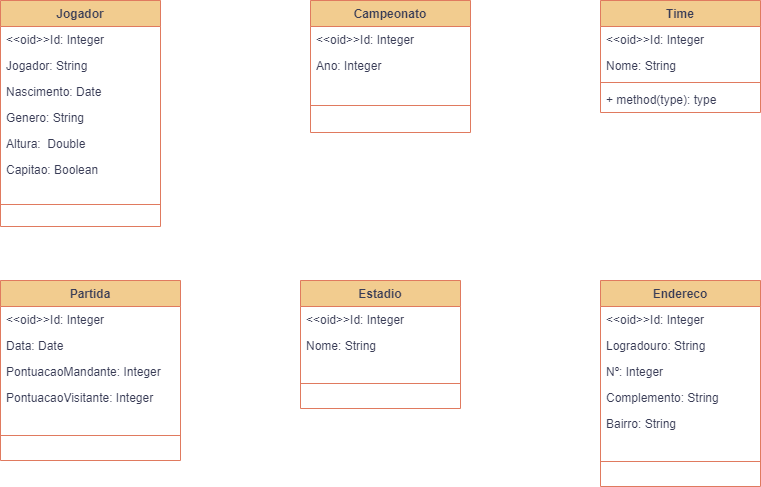

The diagram above was exported from draw.io. Its source (the exported page's mxGraphModel, read from the mxfile embedded in the PNG):
<mxGraphModel dx="1422" dy="754" grid="1" gridSize="10" guides="1" tooltips="1" connect="1" arrows="1" fold="1" page="1" pageScale="1" pageWidth="827" pageHeight="1169" background="#F4F1DE" math="0" shadow="0">
  <root>
    <mxCell id="0" />
    <mxCell id="1" parent="0" />
    <mxCell id="dytj4ynEOdf7e5oKzuXP-4" value="Campeonato" style="swimlane;fontStyle=1;align=center;verticalAlign=top;childLayout=stackLayout;horizontal=1;startSize=26;horizontalStack=0;resizeParent=1;resizeParentMax=0;resizeLast=0;collapsible=1;marginBottom=0;strokeColor=#E07A5F;fontColor=#393C56;fillColor=#F2CC8F;" vertex="1" parent="1">
      <mxGeometry x="320" y="40" width="160" height="132" as="geometry" />
    </mxCell>
    <mxCell id="dytj4ynEOdf7e5oKzuXP-5" value="&lt;&lt;oid&gt;&gt;Id: Integer" style="text;strokeColor=none;fillColor=none;align=left;verticalAlign=top;spacingLeft=4;spacingRight=4;overflow=hidden;rotatable=0;points=[[0,0.5],[1,0.5]];portConstraint=eastwest;fontColor=#393C56;" vertex="1" parent="dytj4ynEOdf7e5oKzuXP-4">
      <mxGeometry y="26" width="160" height="26" as="geometry" />
    </mxCell>
    <mxCell id="dytj4ynEOdf7e5oKzuXP-23" value="Ano: Integer" style="text;strokeColor=none;fillColor=none;align=left;verticalAlign=top;spacingLeft=4;spacingRight=4;overflow=hidden;rotatable=0;points=[[0,0.5],[1,0.5]];portConstraint=eastwest;fontColor=#393C56;" vertex="1" parent="dytj4ynEOdf7e5oKzuXP-4">
      <mxGeometry y="52" width="160" height="26" as="geometry" />
    </mxCell>
    <mxCell id="dytj4ynEOdf7e5oKzuXP-6" value="" style="line;strokeWidth=1;fillColor=none;align=left;verticalAlign=middle;spacingTop=-1;spacingLeft=3;spacingRight=3;rotatable=0;labelPosition=right;points=[];portConstraint=eastwest;strokeColor=inherit;fontColor=#393C56;" vertex="1" parent="dytj4ynEOdf7e5oKzuXP-4">
      <mxGeometry y="78" width="160" height="54" as="geometry" />
    </mxCell>
    <mxCell id="dytj4ynEOdf7e5oKzuXP-8" value="Jogador" style="swimlane;fontStyle=1;align=center;verticalAlign=top;childLayout=stackLayout;horizontal=1;startSize=26;horizontalStack=0;resizeParent=1;resizeParentMax=0;resizeLast=0;collapsible=1;marginBottom=0;strokeColor=#E07A5F;fontColor=#393C56;fillColor=#F2CC8F;" vertex="1" parent="1">
      <mxGeometry x="10" y="40" width="160" height="226" as="geometry" />
    </mxCell>
    <mxCell id="dytj4ynEOdf7e5oKzuXP-9" value="&lt;&lt;oid&gt;&gt;Id: Integer" style="text;strokeColor=none;fillColor=none;align=left;verticalAlign=top;spacingLeft=4;spacingRight=4;overflow=hidden;rotatable=0;points=[[0,0.5],[1,0.5]];portConstraint=eastwest;fontColor=#393C56;" vertex="1" parent="dytj4ynEOdf7e5oKzuXP-8">
      <mxGeometry y="26" width="160" height="26" as="geometry" />
    </mxCell>
    <mxCell id="dytj4ynEOdf7e5oKzuXP-16" value="Jogador: String" style="text;strokeColor=none;fillColor=none;align=left;verticalAlign=top;spacingLeft=4;spacingRight=4;overflow=hidden;rotatable=0;points=[[0,0.5],[1,0.5]];portConstraint=eastwest;fontColor=#393C56;" vertex="1" parent="dytj4ynEOdf7e5oKzuXP-8">
      <mxGeometry y="52" width="160" height="26" as="geometry" />
    </mxCell>
    <mxCell id="dytj4ynEOdf7e5oKzuXP-18" value="Nascimento: Date" style="text;strokeColor=none;fillColor=none;align=left;verticalAlign=top;spacingLeft=4;spacingRight=4;overflow=hidden;rotatable=0;points=[[0,0.5],[1,0.5]];portConstraint=eastwest;fontColor=#393C56;" vertex="1" parent="dytj4ynEOdf7e5oKzuXP-8">
      <mxGeometry y="78" width="160" height="26" as="geometry" />
    </mxCell>
    <mxCell id="dytj4ynEOdf7e5oKzuXP-27" value="Genero: String" style="text;strokeColor=none;fillColor=none;align=left;verticalAlign=top;spacingLeft=4;spacingRight=4;overflow=hidden;rotatable=0;points=[[0,0.5],[1,0.5]];portConstraint=eastwest;fontColor=#393C56;" vertex="1" parent="dytj4ynEOdf7e5oKzuXP-8">
      <mxGeometry y="104" width="160" height="26" as="geometry" />
    </mxCell>
    <mxCell id="dytj4ynEOdf7e5oKzuXP-17" value="Altura:  Double" style="text;strokeColor=none;fillColor=none;align=left;verticalAlign=top;spacingLeft=4;spacingRight=4;overflow=hidden;rotatable=0;points=[[0,0.5],[1,0.5]];portConstraint=eastwest;fontColor=#393C56;" vertex="1" parent="dytj4ynEOdf7e5oKzuXP-8">
      <mxGeometry y="130" width="160" height="26" as="geometry" />
    </mxCell>
    <mxCell id="dytj4ynEOdf7e5oKzuXP-19" value="Capitao: Boolean" style="text;strokeColor=none;fillColor=none;align=left;verticalAlign=top;spacingLeft=4;spacingRight=4;overflow=hidden;rotatable=0;points=[[0,0.5],[1,0.5]];portConstraint=eastwest;fontColor=#393C56;" vertex="1" parent="dytj4ynEOdf7e5oKzuXP-8">
      <mxGeometry y="156" width="160" height="26" as="geometry" />
    </mxCell>
    <mxCell id="dytj4ynEOdf7e5oKzuXP-10" value="" style="line;strokeWidth=1;fillColor=none;align=left;verticalAlign=middle;spacingTop=-1;spacingLeft=3;spacingRight=3;rotatable=0;labelPosition=right;points=[];portConstraint=eastwest;strokeColor=inherit;fontColor=#393C56;" vertex="1" parent="dytj4ynEOdf7e5oKzuXP-8">
      <mxGeometry y="182" width="160" height="44" as="geometry" />
    </mxCell>
    <mxCell id="dytj4ynEOdf7e5oKzuXP-12" value="Estadio" style="swimlane;fontStyle=1;align=center;verticalAlign=top;childLayout=stackLayout;horizontal=1;startSize=26;horizontalStack=0;resizeParent=1;resizeParentMax=0;resizeLast=0;collapsible=1;marginBottom=0;strokeColor=#E07A5F;fontColor=#393C56;fillColor=#F2CC8F;" vertex="1" parent="1">
      <mxGeometry x="310" y="320" width="160" height="128" as="geometry" />
    </mxCell>
    <mxCell id="dytj4ynEOdf7e5oKzuXP-13" value="&lt;&lt;oid&gt;&gt;Id: Integer" style="text;strokeColor=none;fillColor=none;align=left;verticalAlign=top;spacingLeft=4;spacingRight=4;overflow=hidden;rotatable=0;points=[[0,0.5],[1,0.5]];portConstraint=eastwest;fontColor=#393C56;" vertex="1" parent="dytj4ynEOdf7e5oKzuXP-12">
      <mxGeometry y="26" width="160" height="26" as="geometry" />
    </mxCell>
    <mxCell id="dytj4ynEOdf7e5oKzuXP-21" value="Nome: String" style="text;strokeColor=none;fillColor=none;align=left;verticalAlign=top;spacingLeft=4;spacingRight=4;overflow=hidden;rotatable=0;points=[[0,0.5],[1,0.5]];portConstraint=eastwest;fontColor=#393C56;" vertex="1" parent="dytj4ynEOdf7e5oKzuXP-12">
      <mxGeometry y="52" width="160" height="26" as="geometry" />
    </mxCell>
    <mxCell id="dytj4ynEOdf7e5oKzuXP-14" value="" style="line;strokeWidth=1;fillColor=none;align=left;verticalAlign=middle;spacingTop=-1;spacingLeft=3;spacingRight=3;rotatable=0;labelPosition=right;points=[];portConstraint=eastwest;strokeColor=inherit;fontColor=#393C56;" vertex="1" parent="dytj4ynEOdf7e5oKzuXP-12">
      <mxGeometry y="78" width="160" height="50" as="geometry" />
    </mxCell>
    <mxCell id="dytj4ynEOdf7e5oKzuXP-28" value="Time" style="swimlane;fontStyle=1;align=center;verticalAlign=top;childLayout=stackLayout;horizontal=1;startSize=26;horizontalStack=0;resizeParent=1;resizeParentMax=0;resizeLast=0;collapsible=1;marginBottom=0;strokeColor=#E07A5F;fontColor=#393C56;fillColor=#F2CC8F;" vertex="1" parent="1">
      <mxGeometry x="610" y="40" width="160" height="112" as="geometry" />
    </mxCell>
    <mxCell id="dytj4ynEOdf7e5oKzuXP-29" value="&lt;&lt;oid&gt;&gt;Id: Integer" style="text;strokeColor=none;fillColor=none;align=left;verticalAlign=top;spacingLeft=4;spacingRight=4;overflow=hidden;rotatable=0;points=[[0,0.5],[1,0.5]];portConstraint=eastwest;fontColor=#393C56;" vertex="1" parent="dytj4ynEOdf7e5oKzuXP-28">
      <mxGeometry y="26" width="160" height="26" as="geometry" />
    </mxCell>
    <mxCell id="dytj4ynEOdf7e5oKzuXP-45" value="Nome: String" style="text;strokeColor=none;fillColor=none;align=left;verticalAlign=top;spacingLeft=4;spacingRight=4;overflow=hidden;rotatable=0;points=[[0,0.5],[1,0.5]];portConstraint=eastwest;fontColor=#393C56;" vertex="1" parent="dytj4ynEOdf7e5oKzuXP-28">
      <mxGeometry y="52" width="160" height="26" as="geometry" />
    </mxCell>
    <mxCell id="dytj4ynEOdf7e5oKzuXP-30" value="" style="line;strokeWidth=1;fillColor=none;align=left;verticalAlign=middle;spacingTop=-1;spacingLeft=3;spacingRight=3;rotatable=0;labelPosition=right;points=[];portConstraint=eastwest;strokeColor=inherit;fontColor=#393C56;" vertex="1" parent="dytj4ynEOdf7e5oKzuXP-28">
      <mxGeometry y="78" width="160" height="8" as="geometry" />
    </mxCell>
    <mxCell id="dytj4ynEOdf7e5oKzuXP-31" value="+ method(type): type" style="text;strokeColor=none;fillColor=none;align=left;verticalAlign=top;spacingLeft=4;spacingRight=4;overflow=hidden;rotatable=0;points=[[0,0.5],[1,0.5]];portConstraint=eastwest;fontColor=#393C56;" vertex="1" parent="dytj4ynEOdf7e5oKzuXP-28">
      <mxGeometry y="86" width="160" height="26" as="geometry" />
    </mxCell>
    <mxCell id="dytj4ynEOdf7e5oKzuXP-32" value="Partida" style="swimlane;fontStyle=1;align=center;verticalAlign=top;childLayout=stackLayout;horizontal=1;startSize=26;horizontalStack=0;resizeParent=1;resizeParentMax=0;resizeLast=0;collapsible=1;marginBottom=0;strokeColor=#E07A5F;fontColor=#393C56;fillColor=#F2CC8F;" vertex="1" parent="1">
      <mxGeometry x="10" y="320" width="180" height="180" as="geometry" />
    </mxCell>
    <mxCell id="dytj4ynEOdf7e5oKzuXP-43" value="&lt;&lt;oid&gt;&gt;Id: Integer" style="text;strokeColor=none;fillColor=none;align=left;verticalAlign=top;spacingLeft=4;spacingRight=4;overflow=hidden;rotatable=0;points=[[0,0.5],[1,0.5]];portConstraint=eastwest;fontColor=#393C56;" vertex="1" parent="dytj4ynEOdf7e5oKzuXP-32">
      <mxGeometry y="26" width="180" height="26" as="geometry" />
    </mxCell>
    <mxCell id="dytj4ynEOdf7e5oKzuXP-33" value="Data: Date" style="text;strokeColor=none;fillColor=none;align=left;verticalAlign=top;spacingLeft=4;spacingRight=4;overflow=hidden;rotatable=0;points=[[0,0.5],[1,0.5]];portConstraint=eastwest;fontColor=#393C56;" vertex="1" parent="dytj4ynEOdf7e5oKzuXP-32">
      <mxGeometry y="52" width="180" height="26" as="geometry" />
    </mxCell>
    <mxCell id="dytj4ynEOdf7e5oKzuXP-44" value="PontuacaoMandante: Integer" style="text;strokeColor=none;fillColor=none;align=left;verticalAlign=top;spacingLeft=4;spacingRight=4;overflow=hidden;rotatable=0;points=[[0,0.5],[1,0.5]];portConstraint=eastwest;fontColor=#393C56;" vertex="1" parent="dytj4ynEOdf7e5oKzuXP-32">
      <mxGeometry y="78" width="180" height="26" as="geometry" />
    </mxCell>
    <mxCell id="dytj4ynEOdf7e5oKzuXP-42" value="PontuacaoVisitante: Integer" style="text;strokeColor=none;fillColor=none;align=left;verticalAlign=top;spacingLeft=4;spacingRight=4;overflow=hidden;rotatable=0;points=[[0,0.5],[1,0.5]];portConstraint=eastwest;fontColor=#393C56;" vertex="1" parent="dytj4ynEOdf7e5oKzuXP-32">
      <mxGeometry y="104" width="180" height="26" as="geometry" />
    </mxCell>
    <mxCell id="dytj4ynEOdf7e5oKzuXP-34" value="" style="line;strokeWidth=1;fillColor=none;align=left;verticalAlign=middle;spacingTop=-1;spacingLeft=3;spacingRight=3;rotatable=0;labelPosition=right;points=[];portConstraint=eastwest;strokeColor=inherit;fontColor=#393C56;" vertex="1" parent="dytj4ynEOdf7e5oKzuXP-32">
      <mxGeometry y="130" width="180" height="50" as="geometry" />
    </mxCell>
    <mxCell id="dytj4ynEOdf7e5oKzuXP-36" value="Endereco" style="swimlane;fontStyle=1;align=center;verticalAlign=top;childLayout=stackLayout;horizontal=1;startSize=26;horizontalStack=0;resizeParent=1;resizeParentMax=0;resizeLast=0;collapsible=1;marginBottom=0;strokeColor=#E07A5F;fontColor=#393C56;fillColor=#F2CC8F;" vertex="1" parent="1">
      <mxGeometry x="610" y="320" width="160" height="206" as="geometry" />
    </mxCell>
    <mxCell id="dytj4ynEOdf7e5oKzuXP-41" value="&lt;&lt;oid&gt;&gt;Id: Integer" style="text;strokeColor=none;fillColor=none;align=left;verticalAlign=top;spacingLeft=4;spacingRight=4;overflow=hidden;rotatable=0;points=[[0,0.5],[1,0.5]];portConstraint=eastwest;fontColor=#393C56;" vertex="1" parent="dytj4ynEOdf7e5oKzuXP-36">
      <mxGeometry y="26" width="160" height="26" as="geometry" />
    </mxCell>
    <mxCell id="dytj4ynEOdf7e5oKzuXP-20" value="Logradouro: String" style="text;strokeColor=none;fillColor=none;align=left;verticalAlign=top;spacingLeft=4;spacingRight=4;overflow=hidden;rotatable=0;points=[[0,0.5],[1,0.5]];portConstraint=eastwest;fontColor=#393C56;" vertex="1" parent="dytj4ynEOdf7e5oKzuXP-36">
      <mxGeometry y="52" width="160" height="26" as="geometry" />
    </mxCell>
    <mxCell id="dytj4ynEOdf7e5oKzuXP-22" value="Nº: Integer" style="text;strokeColor=none;fillColor=none;align=left;verticalAlign=top;spacingLeft=4;spacingRight=4;overflow=hidden;rotatable=0;points=[[0,0.5],[1,0.5]];portConstraint=eastwest;fontColor=#393C56;" vertex="1" parent="dytj4ynEOdf7e5oKzuXP-36">
      <mxGeometry y="78" width="160" height="26" as="geometry" />
    </mxCell>
    <mxCell id="dytj4ynEOdf7e5oKzuXP-37" value="Complemento: String" style="text;strokeColor=none;fillColor=none;align=left;verticalAlign=top;spacingLeft=4;spacingRight=4;overflow=hidden;rotatable=0;points=[[0,0.5],[1,0.5]];portConstraint=eastwest;fontColor=#393C56;" vertex="1" parent="dytj4ynEOdf7e5oKzuXP-36">
      <mxGeometry y="104" width="160" height="26" as="geometry" />
    </mxCell>
    <mxCell id="dytj4ynEOdf7e5oKzuXP-40" value="Bairro: String" style="text;strokeColor=none;fillColor=none;align=left;verticalAlign=top;spacingLeft=4;spacingRight=4;overflow=hidden;rotatable=0;points=[[0,0.5],[1,0.5]];portConstraint=eastwest;fontColor=#393C56;" vertex="1" parent="dytj4ynEOdf7e5oKzuXP-36">
      <mxGeometry y="130" width="160" height="26" as="geometry" />
    </mxCell>
    <mxCell id="dytj4ynEOdf7e5oKzuXP-38" value="" style="line;strokeWidth=1;fillColor=none;align=left;verticalAlign=middle;spacingTop=-1;spacingLeft=3;spacingRight=3;rotatable=0;labelPosition=right;points=[];portConstraint=eastwest;strokeColor=inherit;fontColor=#393C56;" vertex="1" parent="dytj4ynEOdf7e5oKzuXP-36">
      <mxGeometry y="156" width="160" height="50" as="geometry" />
    </mxCell>
  </root>
</mxGraphModel>